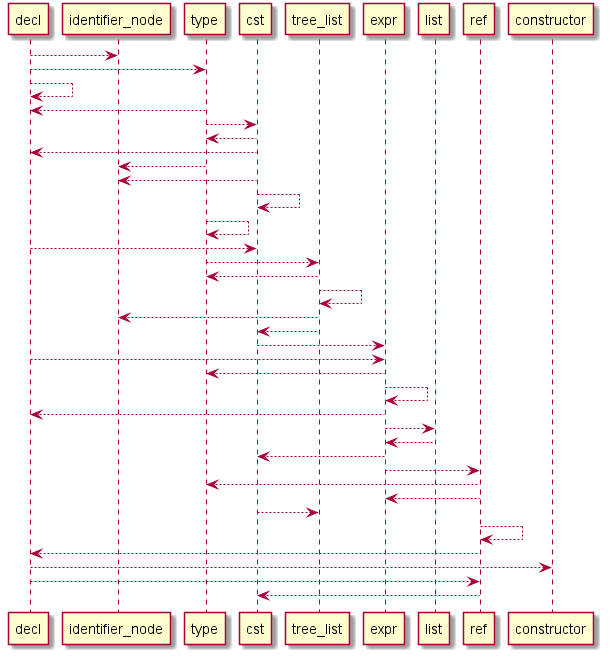

The diagram above was rendered by PlantUML. Its source (embedded in the PNG):
@startuml
decl	 --> 	identifier_node
decl	 --> 	type
decl	 --> 	decl
type	 --> 	decl
type	 --> 	cst
cst	 --> 	type
cst	 --> 	decl
type	 --> 	identifier_node
cst	 --> 	identifier_node
cst	 --> 	cst
type	 --> 	type
decl	 --> 	cst
type	 --> 	tree_list
tree_list	 --> 	type
tree_list	 --> 	tree_list
tree_list	 --> 	identifier_node
tree_list	 --> 	cst
cst	 --> 	expr
decl	 --> 	expr
expr	 --> 	type
expr	 --> 	expr
expr	 --> 	decl
expr	 --> 	list
list	 --> 	expr
expr	 --> 	cst
expr	 --> 	ref
ref	 --> 	type
ref	 --> 	expr
cst	 --> 	tree_list
ref	 --> 	ref
ref	 --> 	decl
decl	 --> 	constructor
decl	 --> 	ref
ref	 --> 	cst
@enduml